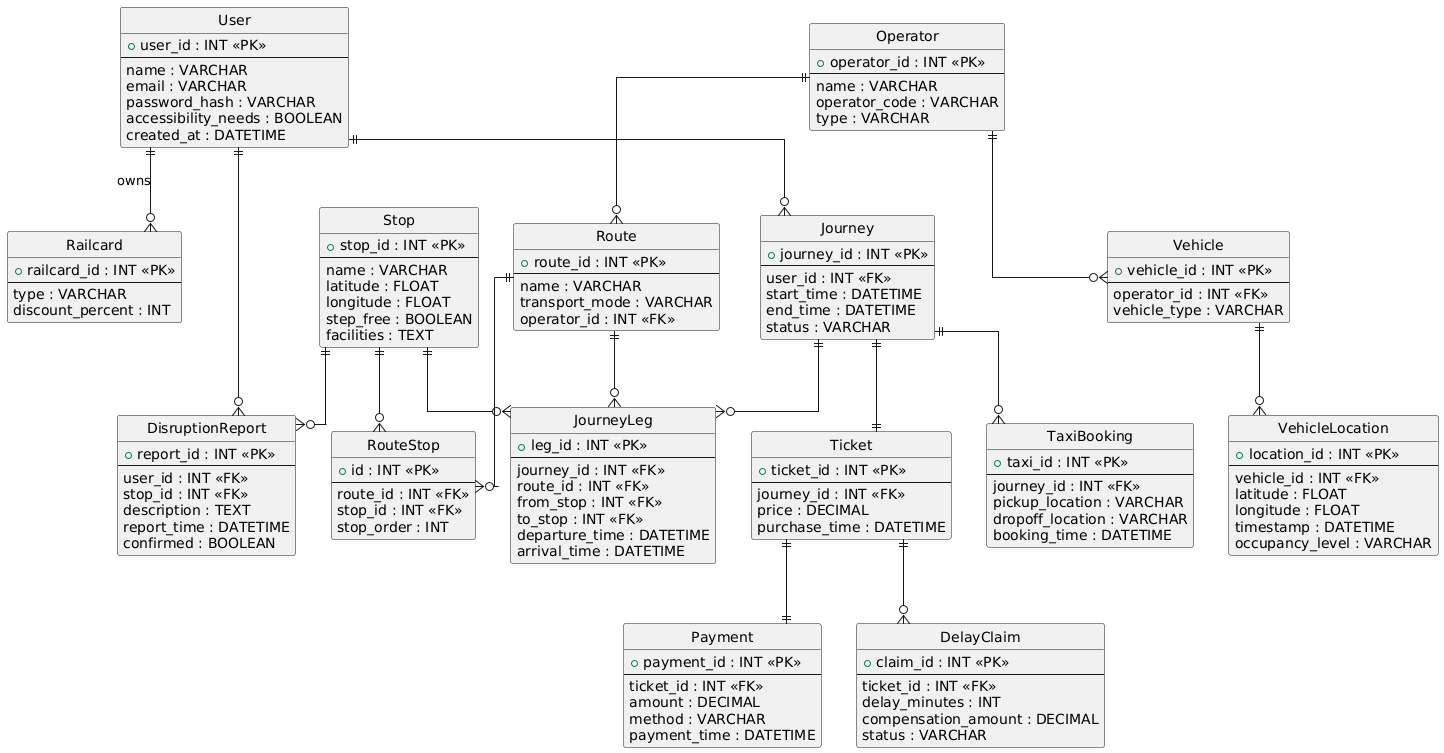

The diagram above was rendered by PlantUML. Its source (embedded in the PNG):
@startuml
hide circle
skinparam linetype ortho

' ---------------- USERS ----------------
entity User {
  +user_id : INT <<PK>>
  --
  name : VARCHAR
  email : VARCHAR
  password_hash : VARCHAR
  accessibility_needs : BOOLEAN
  created_at : DATETIME
}

entity Railcard {
  +railcard_id : INT <<PK>>
  --
  type : VARCHAR
  discount_percent : INT
}

User ||--o{ Railcard : owns

' ---------------- OPERATORS ----------------
entity Operator {
  +operator_id : INT <<PK>>
  --
  name : VARCHAR
  operator_code : VARCHAR
  type : VARCHAR
}

' ---------------- STOPS & STATIONS ----------------
entity Stop {
  +stop_id : INT <<PK>>
  --
  name : VARCHAR
  latitude : FLOAT
  longitude : FLOAT
  step_free : BOOLEAN
  facilities : TEXT
}

entity Route {
  +route_id : INT <<PK>>
  --
  name : VARCHAR
  transport_mode : VARCHAR
  operator_id : INT <<FK>>
}

entity RouteStop {
  +id : INT <<PK>>
  --
  route_id : INT <<FK>>
  stop_id : INT <<FK>>
  stop_order : INT
}

Operator ||--o{ Route
Route ||--o{ RouteStop
Stop ||--o{ RouteStop

' ---------------- VEHICLES ----------------
entity Vehicle {
  +vehicle_id : INT <<PK>>
  --
  operator_id : INT <<FK>>
  vehicle_type : VARCHAR
}

entity VehicleLocation {
  +location_id : INT <<PK>>
  --
  vehicle_id : INT <<FK>>
  latitude : FLOAT
  longitude : FLOAT
  timestamp : DATETIME
  occupancy_level : VARCHAR
}

Vehicle ||--o{ VehicleLocation
Operator ||--o{ Vehicle

' ---------------- JOURNEYS ----------------
entity Journey {
  +journey_id : INT <<PK>>
  --
  user_id : INT <<FK>>
  start_time : DATETIME
  end_time : DATETIME
  status : VARCHAR
}

entity JourneyLeg {
  +leg_id : INT <<PK>>
  --
  journey_id : INT <<FK>>
  route_id : INT <<FK>>
  from_stop : INT <<FK>>
  to_stop : INT <<FK>>
  departure_time : DATETIME
  arrival_time : DATETIME
}

User ||--o{ Journey
Journey ||--o{ JourneyLeg
Route ||--o{ JourneyLeg
Stop ||--o{ JourneyLeg

' ---------------- TICKETS ----------------
entity Ticket {
  +ticket_id : INT <<PK>>
  --
  journey_id : INT <<FK>>
  price : DECIMAL
  purchase_time : DATETIME
}

entity Payment {
  +payment_id : INT <<PK>>
  --
  ticket_id : INT <<FK>>
  amount : DECIMAL
  method : VARCHAR
  payment_time : DATETIME
}

Journey ||--|| Ticket
Ticket ||--|| Payment

' ---------------- DELAY CLAIMS ----------------
entity DelayClaim {
  +claim_id : INT <<PK>>
  --
  ticket_id : INT <<FK>>
  delay_minutes : INT
  compensation_amount : DECIMAL
  status : VARCHAR
}

Ticket ||--o{ DelayClaim

' ---------------- DISRUPTIONS ----------------
entity DisruptionReport {
  +report_id : INT <<PK>>
  --
  user_id : INT <<FK>>
  stop_id : INT <<FK>>
  description : TEXT
  report_time : DATETIME
  confirmed : BOOLEAN
}

User ||--o{ DisruptionReport
Stop ||--o{ DisruptionReport

' ---------------- TAXI BOOKINGS ----------------
entity TaxiBooking {
  +taxi_id : INT <<PK>>
  --
  journey_id : INT <<FK>>
  pickup_location : VARCHAR
  dropoff_location : VARCHAR
  booking_time : DATETIME
}

Journey ||--o{ TaxiBooking
@enduml